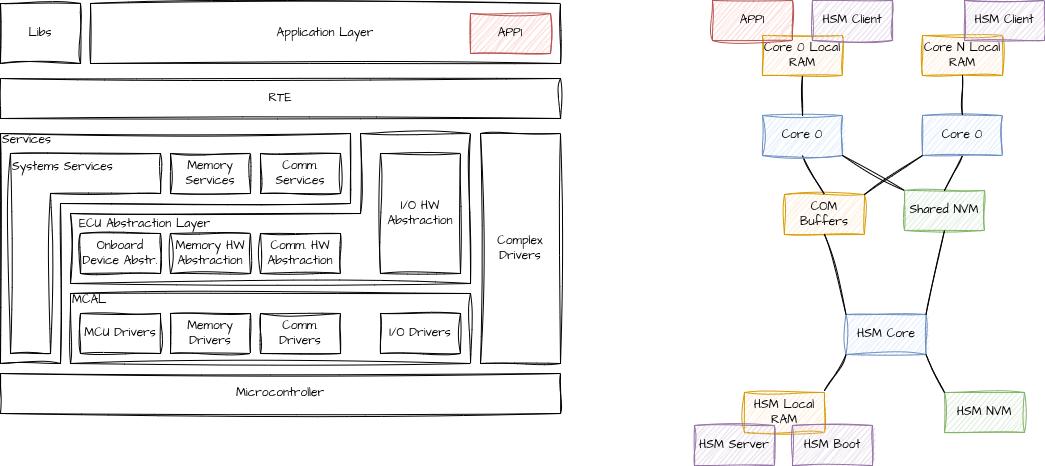

The diagram above was exported from draw.io. Its source (the exported page's mxGraphModel, read from the mxfile embedded in the PNG):
<mxGraphModel dx="1380" dy="865" grid="0" gridSize="10" guides="1" tooltips="1" connect="1" arrows="1" fold="1" page="1" pageScale="1" pageWidth="1100" pageHeight="850" math="0" shadow="0">
  <root>
    <mxCell id="0" />
    <mxCell id="1" parent="0" />
    <mxCell id="SIiqir0rdsgA3-xp3NlU-25" parent="1" style="shape=corner;whiteSpace=wrap;html=1;sketch=1;hachureGap=4;jiggle=2;curveFitting=1;fontFamily=Architects Daughter;fontSource=https%3A%2F%2Ffonts.googleapis.com%2Fcss%3Ffamily%3DArchitects%2BDaughter;dx=60;dy=70;align=left;" value="Services&lt;div&gt;&lt;br&gt;&lt;/div&gt;&lt;div&gt;&lt;br&gt;&lt;/div&gt;&lt;div&gt;&lt;br&gt;&lt;/div&gt;&lt;div&gt;&lt;br&gt;&lt;/div&gt;&lt;div&gt;&lt;br&gt;&lt;/div&gt;&lt;div&gt;&lt;br&gt;&lt;/div&gt;&lt;div&gt;&lt;br&gt;&lt;/div&gt;&lt;div&gt;&lt;br&gt;&lt;/div&gt;&lt;div&gt;&lt;br&gt;&lt;/div&gt;&lt;div&gt;&lt;br&gt;&lt;/div&gt;&lt;div&gt;&lt;br&gt;&lt;/div&gt;&lt;div&gt;&lt;br&gt;&lt;/div&gt;&lt;div&gt;&lt;br&gt;&lt;/div&gt;&lt;div&gt;&lt;br&gt;&lt;/div&gt;&lt;div&gt;&lt;br&gt;&lt;/div&gt;" vertex="1">
      <mxGeometry height="230" width="350" x="40" y="150" as="geometry" />
    </mxCell>
    <mxCell id="SIiqir0rdsgA3-xp3NlU-21" parent="1" style="shape=corner;whiteSpace=wrap;html=1;sketch=1;hachureGap=4;jiggle=2;curveFitting=1;fontFamily=Architects Daughter;fontSource=https%3A%2F%2Ffonts.googleapis.com%2Fcss%3Ffamily%3DArchitects%2BDaughter;dx=110;dy=70;align=left;rotation=-180;" value="&lt;div&gt;&lt;br&gt;&lt;/div&gt;&lt;div&gt;&lt;br&gt;&lt;/div&gt;&lt;div&gt;&lt;br&gt;&lt;/div&gt;&lt;div&gt;&lt;br&gt;&lt;/div&gt;&lt;div&gt;&lt;br&gt;&lt;/div&gt;&lt;div&gt;&lt;br&gt;&lt;/div&gt;&lt;div&gt;&lt;br&gt;&lt;/div&gt;&lt;div&gt;&lt;br&gt;&lt;/div&gt;&lt;div&gt;&lt;br&gt;&lt;/div&gt;&lt;div&gt;&lt;br&gt;&lt;/div&gt;&lt;div&gt;&lt;br&gt;&lt;/div&gt;&lt;div&gt;&lt;br&gt;&lt;/div&gt;" vertex="1">
      <mxGeometry height="150" width="400" x="110" y="150" as="geometry" />
    </mxCell>
    <mxCell id="SIiqir0rdsgA3-xp3NlU-1" parent="1" style="rounded=0;whiteSpace=wrap;html=1;sketch=1;hachureGap=4;jiggle=2;curveFitting=1;fontFamily=Architects Daughter;fontSource=https%3A%2F%2Ffonts.googleapis.com%2Fcss%3Ffamily%3DArchitects%2BDaughter;" value="Application Layer" vertex="1">
      <mxGeometry height="60" width="470" x="130" y="20" as="geometry" />
    </mxCell>
    <mxCell id="SIiqir0rdsgA3-xp3NlU-2" parent="1" style="rounded=0;whiteSpace=wrap;html=1;sketch=1;hachureGap=4;jiggle=2;curveFitting=1;fontFamily=Architects Daughter;fontSource=https%3A%2F%2Ffonts.googleapis.com%2Fcss%3Ffamily%3DArchitects%2BDaughter;" value="RTE" vertex="1">
      <mxGeometry height="40" width="560" x="40" y="95" as="geometry" />
    </mxCell>
    <mxCell id="SIiqir0rdsgA3-xp3NlU-4" parent="1" style="shape=corner;whiteSpace=wrap;html=1;sketch=1;hachureGap=4;jiggle=2;curveFitting=1;fontFamily=Architects Daughter;fontSource=https%3A%2F%2Ffonts.googleapis.com%2Fcss%3Ffamily%3DArchitects%2BDaughter;dx=40;dy=40;align=left;" value="Systems Services&lt;div&gt;&lt;br&gt;&lt;/div&gt;&lt;div&gt;&lt;br&gt;&lt;/div&gt;&lt;div&gt;&lt;br&gt;&lt;/div&gt;&lt;div&gt;&lt;br&gt;&lt;/div&gt;&lt;div&gt;&lt;br&gt;&lt;/div&gt;&lt;div&gt;&lt;br&gt;&lt;/div&gt;&lt;div&gt;&lt;br&gt;&lt;/div&gt;&lt;div&gt;&lt;br&gt;&lt;/div&gt;&lt;div&gt;&lt;br&gt;&lt;/div&gt;&lt;div&gt;&lt;br&gt;&lt;/div&gt;&lt;div&gt;&lt;br&gt;&lt;/div&gt;&lt;div&gt;&lt;br&gt;&lt;/div&gt;" vertex="1">
      <mxGeometry height="200" width="150" x="50" y="170" as="geometry" />
    </mxCell>
    <mxCell id="SIiqir0rdsgA3-xp3NlU-6" parent="1" style="rounded=0;whiteSpace=wrap;html=1;sketch=1;hachureGap=4;jiggle=2;curveFitting=1;fontFamily=Architects Daughter;fontSource=https%3A%2F%2Ffonts.googleapis.com%2Fcss%3Ffamily%3DArchitects%2BDaughter;" value="Comm. Services" vertex="1">
      <mxGeometry height="40" width="80" x="300" y="170" as="geometry" />
    </mxCell>
    <mxCell id="SIiqir0rdsgA3-xp3NlU-8" parent="1" style="rounded=0;whiteSpace=wrap;html=1;sketch=1;hachureGap=4;jiggle=2;curveFitting=1;fontFamily=Architects Daughter;fontSource=https%3A%2F%2Ffonts.googleapis.com%2Fcss%3Ffamily%3DArchitects%2BDaughter;" value="I/O HW Abstraction" vertex="1">
      <mxGeometry height="120" width="80" x="420" y="170" as="geometry" />
    </mxCell>
    <mxCell id="SIiqir0rdsgA3-xp3NlU-9" parent="1" style="rounded=0;whiteSpace=wrap;html=1;sketch=1;hachureGap=4;jiggle=2;curveFitting=1;fontFamily=Architects Daughter;fontSource=https%3A%2F%2Ffonts.googleapis.com%2Fcss%3Ffamily%3DArchitects%2BDaughter;" value="Complex Drivers" vertex="1">
      <mxGeometry height="230" width="80" x="520" y="150" as="geometry" />
    </mxCell>
    <mxCell id="SIiqir0rdsgA3-xp3NlU-10" parent="1" style="rounded=0;whiteSpace=wrap;html=1;sketch=1;hachureGap=4;jiggle=2;curveFitting=1;fontFamily=Architects Daughter;fontSource=https%3A%2F%2Ffonts.googleapis.com%2Fcss%3Ffamily%3DArchitects%2BDaughter;" value="Comm. HW Abstraction" vertex="1">
      <mxGeometry height="40" width="80" x="300" y="250" as="geometry" />
    </mxCell>
    <mxCell id="SIiqir0rdsgA3-xp3NlU-11" parent="1" style="rounded=0;whiteSpace=wrap;html=1;sketch=1;hachureGap=4;jiggle=2;curveFitting=1;fontFamily=Architects Daughter;fontSource=https%3A%2F%2Ffonts.googleapis.com%2Fcss%3Ffamily%3DArchitects%2BDaughter;" value="Memory HW Abstraction" vertex="1">
      <mxGeometry height="40" width="80" x="210" y="250" as="geometry" />
    </mxCell>
    <mxCell id="SIiqir0rdsgA3-xp3NlU-16" parent="1" style="rounded=0;whiteSpace=wrap;html=1;sketch=1;hachureGap=4;jiggle=2;curveFitting=1;fontFamily=Architects Daughter;fontSource=https%3A%2F%2Ffonts.googleapis.com%2Fcss%3Ffamily%3DArchitects%2BDaughter;" value="Microcontroller" vertex="1">
      <mxGeometry height="40" width="560" x="40" y="390" as="geometry" />
    </mxCell>
    <mxCell id="SIiqir0rdsgA3-xp3NlU-23" parent="1" style="text;whiteSpace=wrap;html=1;fontFamily=Architects Daughter;fontSource=https%3A%2F%2Ffonts.googleapis.com%2Fcss%3Ffamily%3DArchitects%2BDaughter;" value="&lt;span style=&quot;color: rgb(0, 0, 0); font-family: &amp;quot;Architects Daughter&amp;quot;; font-size: 12px; font-style: normal; font-variant-ligatures: normal; font-variant-caps: normal; font-weight: 400; letter-spacing: normal; orphans: 2; text-align: center; text-indent: 0px; text-transform: none; widows: 2; word-spacing: 0px; -webkit-text-stroke-width: 0px; white-space: normal; text-decoration-thickness: initial; text-decoration-style: initial; text-decoration-color: initial; float: none; display: inline !important;&quot;&gt;ECU Abstraction Layer&lt;/span&gt;" vertex="1">
      <mxGeometry height="17" width="137" x="117" y="227" as="geometry" />
    </mxCell>
    <mxCell id="SIiqir0rdsgA3-xp3NlU-26" connectable="0" parent="1" style="group" value="" vertex="1">
      <mxGeometry height="80" width="400" x="110" y="310" as="geometry" />
    </mxCell>
    <mxCell id="SIiqir0rdsgA3-xp3NlU-17" parent="SIiqir0rdsgA3-xp3NlU-26" style="rounded=0;whiteSpace=wrap;html=1;sketch=1;hachureGap=4;jiggle=2;curveFitting=1;fontFamily=Architects Daughter;fontSource=https%3A%2F%2Ffonts.googleapis.com%2Fcss%3Ffamily%3DArchitects%2BDaughter;align=left;" value="MCAL&lt;div&gt;&lt;br&gt;&lt;/div&gt;&lt;div&gt;&lt;br&gt;&lt;/div&gt;&lt;div&gt;&lt;br&gt;&lt;/div&gt;&lt;div&gt;&lt;br&gt;&lt;/div&gt;" vertex="1">
      <mxGeometry height="70" width="400" as="geometry" />
    </mxCell>
    <mxCell id="SIiqir0rdsgA3-xp3NlU-12" parent="SIiqir0rdsgA3-xp3NlU-26" style="rounded=0;whiteSpace=wrap;html=1;sketch=1;hachureGap=4;jiggle=2;curveFitting=1;fontFamily=Architects Daughter;fontSource=https%3A%2F%2Ffonts.googleapis.com%2Fcss%3Ffamily%3DArchitects%2BDaughter;" value="Memory Drivers" vertex="1">
      <mxGeometry height="40" width="80" x="100" y="20" as="geometry" />
    </mxCell>
    <mxCell id="SIiqir0rdsgA3-xp3NlU-13" parent="SIiqir0rdsgA3-xp3NlU-26" style="rounded=0;whiteSpace=wrap;html=1;sketch=1;hachureGap=4;jiggle=2;curveFitting=1;fontFamily=Architects Daughter;fontSource=https%3A%2F%2Ffonts.googleapis.com%2Fcss%3Ffamily%3DArchitects%2BDaughter;" value="MCU Drivers" vertex="1">
      <mxGeometry height="40" width="80" x="10" y="20" as="geometry" />
    </mxCell>
    <mxCell id="SIiqir0rdsgA3-xp3NlU-14" parent="SIiqir0rdsgA3-xp3NlU-26" style="rounded=0;whiteSpace=wrap;html=1;sketch=1;hachureGap=4;jiggle=2;curveFitting=1;fontFamily=Architects Daughter;fontSource=https%3A%2F%2Ffonts.googleapis.com%2Fcss%3Ffamily%3DArchitects%2BDaughter;" value="Comm. Drivers" vertex="1">
      <mxGeometry height="40" width="80" x="190" y="20" as="geometry" />
    </mxCell>
    <mxCell id="SIiqir0rdsgA3-xp3NlU-15" parent="SIiqir0rdsgA3-xp3NlU-26" style="rounded=0;whiteSpace=wrap;html=1;sketch=1;hachureGap=4;jiggle=2;curveFitting=1;fontFamily=Architects Daughter;fontSource=https%3A%2F%2Ffonts.googleapis.com%2Fcss%3Ffamily%3DArchitects%2BDaughter;" value="I/O Drivers" vertex="1">
      <mxGeometry height="40" width="80" x="310" y="20" as="geometry" />
    </mxCell>
    <mxCell id="SIiqir0rdsgA3-xp3NlU-27" parent="1" style="rounded=0;whiteSpace=wrap;html=1;sketch=1;hachureGap=4;jiggle=2;curveFitting=1;fontFamily=Architects Daughter;fontSource=https%3A%2F%2Ffonts.googleapis.com%2Fcss%3Ffamily%3DArchitects%2BDaughter;" value="Onboard Device Abstr." vertex="1">
      <mxGeometry height="40" width="80" x="120" y="250" as="geometry" />
    </mxCell>
    <mxCell id="SIiqir0rdsgA3-xp3NlU-28" parent="1" style="rounded=0;whiteSpace=wrap;html=1;sketch=1;hachureGap=4;jiggle=2;curveFitting=1;fontFamily=Architects Daughter;fontSource=https%3A%2F%2Ffonts.googleapis.com%2Fcss%3Ffamily%3DArchitects%2BDaughter;" value="Memory Services" vertex="1">
      <mxGeometry height="40" width="80" x="210" y="170" as="geometry" />
    </mxCell>
    <mxCell id="SIiqir0rdsgA3-xp3NlU-29" parent="1" style="rounded=0;whiteSpace=wrap;html=1;sketch=1;hachureGap=4;jiggle=2;curveFitting=1;fontFamily=Architects Daughter;fontSource=https%3A%2F%2Ffonts.googleapis.com%2Fcss%3Ffamily%3DArchitects%2BDaughter;" value="Libs" vertex="1">
      <mxGeometry height="60" width="80" x="40" y="20" as="geometry" />
    </mxCell>
    <mxCell id="SIiqir0rdsgA3-xp3NlU-30" parent="1" style="rounded=0;whiteSpace=wrap;html=1;sketch=1;hachureGap=4;jiggle=2;curveFitting=1;fontFamily=Architects Daughter;fontSource=https%3A%2F%2Ffonts.googleapis.com%2Fcss%3Ffamily%3DArchitects%2BDaughter;fillColor=#f8cecc;strokeColor=#b85450;" value="APP1" vertex="1">
      <mxGeometry height="40" width="80" x="510" y="30" as="geometry" />
    </mxCell>
    <mxCell id="SIiqir0rdsgA3-xp3NlU-31" parent="1" style="rounded=0;whiteSpace=wrap;html=1;sketch=1;hachureGap=4;jiggle=2;curveFitting=1;fontFamily=Architects Daughter;fontSource=https%3A%2F%2Ffonts.googleapis.com%2Fcss%3Ffamily%3DArchitects%2BDaughter;fillColor=#dae8fc;strokeColor=#6c8ebf;" value="HSM Core" vertex="1">
      <mxGeometry height="40" width="80" x="885.5" y="331" as="geometry" />
    </mxCell>
    <mxCell id="in2d4fw-uzx197f07W3T-2" parent="1" style="rounded=0;whiteSpace=wrap;html=1;sketch=1;hachureGap=4;jiggle=2;curveFitting=1;fontFamily=Architects Daughter;fontSource=https%3A%2F%2Ffonts.googleapis.com%2Fcss%3Ffamily%3DArchitects%2BDaughter;fillColor=#ffe6cc;strokeColor=#d79b00;" value="COM Buffers" vertex="1">
      <mxGeometry height="40" width="80" x="824" y="211" as="geometry" />
    </mxCell>
    <mxCell id="in2d4fw-uzx197f07W3T-3" parent="1" style="rounded=0;whiteSpace=wrap;html=1;sketch=1;hachureGap=4;jiggle=2;curveFitting=1;fontFamily=Architects Daughter;fontSource=https%3A%2F%2Ffonts.googleapis.com%2Fcss%3Ffamily%3DArchitects%2BDaughter;fillColor=#d5e8d4;strokeColor=#82b366;" value="Shared NVM" vertex="1">
      <mxGeometry height="40" width="80" x="944" y="207" as="geometry" />
    </mxCell>
    <mxCell id="in2d4fw-uzx197f07W3T-10" edge="1" parent="1" source="SIiqir0rdsgA3-xp3NlU-31" style="endArrow=none;html=1;rounded=0;sketch=1;hachureGap=4;jiggle=2;curveFitting=1;fontFamily=Architects Daughter;fontSource=https%3A%2F%2Ffonts.googleapis.com%2Fcss%3Ffamily%3DArchitects%2BDaughter;exitX=0;exitY=0;exitDx=0;exitDy=0;entryX=0.5;entryY=1;entryDx=0;entryDy=0;" target="in2d4fw-uzx197f07W3T-2" value="">
      <mxGeometry height="50" relative="1" width="50" as="geometry">
        <mxPoint x="1155.5" y="91" as="sourcePoint" />
        <mxPoint x="1205.5" y="41" as="targetPoint" />
      </mxGeometry>
    </mxCell>
    <mxCell id="in2d4fw-uzx197f07W3T-11" edge="1" parent="1" source="SIiqir0rdsgA3-xp3NlU-31" style="endArrow=none;html=1;rounded=0;sketch=1;hachureGap=4;jiggle=2;curveFitting=1;fontFamily=Architects Daughter;fontSource=https%3A%2F%2Ffonts.googleapis.com%2Fcss%3Ffamily%3DArchitects%2BDaughter;exitX=1;exitY=0;exitDx=0;exitDy=0;entryX=0.5;entryY=1;entryDx=0;entryDy=0;" target="in2d4fw-uzx197f07W3T-3" value="">
      <mxGeometry height="50" relative="1" width="50" as="geometry">
        <mxPoint x="1029.5" y="421" as="sourcePoint" />
        <mxPoint x="995.5" y="361" as="targetPoint" />
      </mxGeometry>
    </mxCell>
    <mxCell id="in2d4fw-uzx197f07W3T-13" edge="1" parent="1" source="in2d4fw-uzx197f07W3T-2" style="endArrow=none;html=1;rounded=0;sketch=1;hachureGap=4;jiggle=2;curveFitting=1;fontFamily=Architects Daughter;fontSource=https%3A%2F%2Ffonts.googleapis.com%2Fcss%3Ffamily%3DArchitects%2BDaughter;exitX=0.5;exitY=0;exitDx=0;exitDy=0;entryX=0.5;entryY=1;entryDx=0;entryDy=0;" target="in2d4fw-uzx197f07W3T-15" value="">
      <mxGeometry height="50" relative="1" width="50" as="geometry">
        <mxPoint x="999.5" y="381" as="sourcePoint" />
        <mxPoint x="887.26" y="202" as="targetPoint" />
      </mxGeometry>
    </mxCell>
    <mxCell id="in2d4fw-uzx197f07W3T-14" edge="1" parent="1" source="in2d4fw-uzx197f07W3T-16" style="endArrow=none;html=1;rounded=0;sketch=1;hachureGap=4;jiggle=2;curveFitting=1;fontFamily=Architects Daughter;fontSource=https%3A%2F%2Ffonts.googleapis.com%2Fcss%3Ffamily%3DArchitects%2BDaughter;exitX=0.5;exitY=1;exitDx=0;exitDy=0;entryX=0.5;entryY=0;entryDx=0;entryDy=0;" target="in2d4fw-uzx197f07W3T-3" value="">
      <mxGeometry height="50" relative="1" width="50" as="geometry">
        <mxPoint x="963.4200000000001" y="203" as="sourcePoint" />
        <mxPoint x="971.5" y="251" as="targetPoint" />
      </mxGeometry>
    </mxCell>
    <mxCell id="in2d4fw-uzx197f07W3T-15" parent="1" style="rounded=0;whiteSpace=wrap;html=1;sketch=1;hachureGap=4;jiggle=2;curveFitting=1;fontFamily=Architects Daughter;fontSource=https%3A%2F%2Ffonts.googleapis.com%2Fcss%3Ffamily%3DArchitects%2BDaughter;fillColor=#dae8fc;strokeColor=#6c8ebf;" value="Core 0" vertex="1">
      <mxGeometry height="40" width="80" x="802" y="132" as="geometry" />
    </mxCell>
    <mxCell id="in2d4fw-uzx197f07W3T-16" parent="1" style="rounded=0;whiteSpace=wrap;html=1;sketch=1;hachureGap=4;jiggle=2;curveFitting=1;fontFamily=Architects Daughter;fontSource=https%3A%2F%2Ffonts.googleapis.com%2Fcss%3Ffamily%3DArchitects%2BDaughter;fillColor=#dae8fc;strokeColor=#6c8ebf;" value="Core 0" vertex="1">
      <mxGeometry height="40" width="80" x="962" y="132" as="geometry" />
    </mxCell>
    <mxCell id="in2d4fw-uzx197f07W3T-17" edge="1" parent="1" source="in2d4fw-uzx197f07W3T-3" style="endArrow=none;html=1;rounded=0;sketch=1;hachureGap=4;jiggle=2;curveFitting=1;fontFamily=Architects Daughter;fontSource=https%3A%2F%2Ffonts.googleapis.com%2Fcss%3Ffamily%3DArchitects%2BDaughter;exitX=0;exitY=0;exitDx=0;exitDy=0;entryX=1;entryY=1;entryDx=0;entryDy=0;" target="in2d4fw-uzx197f07W3T-15" value="">
      <mxGeometry height="50" relative="1" width="50" as="geometry">
        <mxPoint x="852" y="281" as="sourcePoint" />
        <mxPoint x="872" y="202" as="targetPoint" />
      </mxGeometry>
    </mxCell>
    <mxCell id="in2d4fw-uzx197f07W3T-18" edge="1" parent="1" source="in2d4fw-uzx197f07W3T-2" style="endArrow=none;html=1;rounded=0;sketch=1;hachureGap=4;jiggle=2;curveFitting=1;fontFamily=Architects Daughter;fontSource=https%3A%2F%2Ffonts.googleapis.com%2Fcss%3Ffamily%3DArchitects%2BDaughter;exitX=1;exitY=0;exitDx=0;exitDy=0;entryX=0;entryY=1;entryDx=0;entryDy=0;" target="in2d4fw-uzx197f07W3T-16" value="">
      <mxGeometry height="50" relative="1" width="50" as="geometry">
        <mxPoint x="1036" y="291" as="sourcePoint" />
        <mxPoint x="932" y="212" as="targetPoint" />
      </mxGeometry>
    </mxCell>
    <mxCell id="in2d4fw-uzx197f07W3T-19" parent="1" style="rounded=0;whiteSpace=wrap;html=1;sketch=1;hachureGap=4;jiggle=2;curveFitting=1;fontFamily=Architects Daughter;fontSource=https%3A%2F%2Ffonts.googleapis.com%2Fcss%3Ffamily%3DArchitects%2BDaughter;fillColor=#ffe6cc;strokeColor=#d79b00;" value="Core 0 Local RAM" vertex="1">
      <mxGeometry height="40" width="80" x="802" y="52" as="geometry" />
    </mxCell>
    <mxCell id="in2d4fw-uzx197f07W3T-20" parent="1" style="rounded=0;whiteSpace=wrap;html=1;sketch=1;hachureGap=4;jiggle=2;curveFitting=1;fontFamily=Architects Daughter;fontSource=https%3A%2F%2Ffonts.googleapis.com%2Fcss%3Ffamily%3DArchitects%2BDaughter;fillColor=#ffe6cc;strokeColor=#d79b00;" value="Core N Local RAM" vertex="1">
      <mxGeometry height="40" width="80" x="962" y="52" as="geometry" />
    </mxCell>
    <mxCell id="in2d4fw-uzx197f07W3T-21" edge="1" parent="1" source="in2d4fw-uzx197f07W3T-15" style="endArrow=none;html=1;rounded=0;sketch=1;hachureGap=4;jiggle=2;curveFitting=1;fontFamily=Architects Daughter;fontSource=https%3A%2F%2Ffonts.googleapis.com%2Fcss%3Ffamily%3DArchitects%2BDaughter;entryX=0.5;entryY=1;entryDx=0;entryDy=0;" target="in2d4fw-uzx197f07W3T-19" value="">
      <mxGeometry height="50" relative="1" width="50" as="geometry">
        <mxPoint x="1006" y="281" as="sourcePoint" />
        <mxPoint x="902" y="202" as="targetPoint" />
      </mxGeometry>
    </mxCell>
    <mxCell id="in2d4fw-uzx197f07W3T-22" edge="1" parent="1" source="in2d4fw-uzx197f07W3T-16" style="endArrow=none;html=1;rounded=0;sketch=1;hachureGap=4;jiggle=2;curveFitting=1;fontFamily=Architects Daughter;fontSource=https%3A%2F%2Ffonts.googleapis.com%2Fcss%3Ffamily%3DArchitects%2BDaughter;entryX=0.5;entryY=1;entryDx=0;entryDy=0;exitX=0.5;exitY=0;exitDx=0;exitDy=0;" target="in2d4fw-uzx197f07W3T-20" value="">
      <mxGeometry height="50" relative="1" width="50" as="geometry">
        <mxPoint x="902" y="152" as="sourcePoint" />
        <mxPoint x="902" y="102" as="targetPoint" />
      </mxGeometry>
    </mxCell>
    <mxCell id="in2d4fw-uzx197f07W3T-23" parent="1" style="rounded=0;whiteSpace=wrap;html=1;sketch=1;hachureGap=4;jiggle=2;curveFitting=1;fontFamily=Architects Daughter;fontSource=https%3A%2F%2Ffonts.googleapis.com%2Fcss%3Ffamily%3DArchitects%2BDaughter;fillColor=#ffe6cc;strokeColor=#d79b00;" value="HSM Local RAM" vertex="1">
      <mxGeometry height="40" width="80" x="784" y="409" as="geometry" />
    </mxCell>
    <mxCell id="in2d4fw-uzx197f07W3T-24" parent="1" style="rounded=0;whiteSpace=wrap;html=1;sketch=1;hachureGap=4;jiggle=2;curveFitting=1;fontFamily=Architects Daughter;fontSource=https%3A%2F%2Ffonts.googleapis.com%2Fcss%3Ffamily%3DArchitects%2BDaughter;fillColor=#d5e8d4;strokeColor=#82b366;" value="HSM NVM" vertex="1">
      <mxGeometry height="40" width="80" x="984" y="409" as="geometry" />
    </mxCell>
    <mxCell id="in2d4fw-uzx197f07W3T-25" edge="1" parent="1" style="endArrow=none;html=1;rounded=0;sketch=1;hachureGap=4;jiggle=2;curveFitting=1;fontFamily=Architects Daughter;fontSource=https%3A%2F%2Ffonts.googleapis.com%2Fcss%3Ffamily%3DArchitects%2BDaughter;entryX=0;entryY=1;entryDx=0;entryDy=0;" target="SIiqir0rdsgA3-xp3NlU-31" value="">
      <mxGeometry height="50" relative="1" width="50" as="geometry">
        <mxPoint x="864" y="407" as="sourcePoint" />
        <mxPoint x="892" y="312" as="targetPoint" />
      </mxGeometry>
    </mxCell>
    <mxCell id="in2d4fw-uzx197f07W3T-26" edge="1" parent="1" source="in2d4fw-uzx197f07W3T-24" style="endArrow=none;html=1;rounded=0;sketch=1;hachureGap=4;jiggle=2;curveFitting=1;fontFamily=Architects Daughter;fontSource=https%3A%2F%2Ffonts.googleapis.com%2Fcss%3Ffamily%3DArchitects%2BDaughter;exitX=0;exitY=0;exitDx=0;exitDy=0;entryX=1;entryY=1;entryDx=0;entryDy=0;" target="SIiqir0rdsgA3-xp3NlU-31" value="">
      <mxGeometry height="50" relative="1" width="50" as="geometry">
        <mxPoint x="962" y="453" as="sourcePoint" />
        <mxPoint x="966" y="402" as="targetPoint" />
      </mxGeometry>
    </mxCell>
    <mxCell id="in2d4fw-uzx197f07W3T-29" parent="1" style="rounded=0;whiteSpace=wrap;html=1;sketch=1;hachureGap=4;jiggle=2;curveFitting=1;fontFamily=Architects Daughter;fontSource=https%3A%2F%2Ffonts.googleapis.com%2Fcss%3Ffamily%3DArchitects%2BDaughter;fillColor=#f8cecc;strokeColor=#b85450;" value="APP1" vertex="1">
      <mxGeometry height="40" width="80" x="752" y="17" as="geometry" />
    </mxCell>
    <mxCell id="in2d4fw-uzx197f07W3T-30" parent="1" style="rounded=0;whiteSpace=wrap;html=1;sketch=1;hachureGap=4;jiggle=2;curveFitting=1;fontFamily=Architects Daughter;fontSource=https%3A%2F%2Ffonts.googleapis.com%2Fcss%3Ffamily%3DArchitects%2BDaughter;fillColor=#e1d5e7;strokeColor=#9673a6;" value="HSM Client" vertex="1">
      <mxGeometry height="40" width="80" x="852" y="17" as="geometry" />
    </mxCell>
    <mxCell id="in2d4fw-uzx197f07W3T-31" parent="1" style="rounded=0;whiteSpace=wrap;html=1;sketch=1;hachureGap=4;jiggle=2;curveFitting=1;fontFamily=Architects Daughter;fontSource=https%3A%2F%2Ffonts.googleapis.com%2Fcss%3Ffamily%3DArchitects%2BDaughter;fillColor=#e1d5e7;strokeColor=#9673a6;" value="HSM Boot" vertex="1">
      <mxGeometry height="40" width="80" x="832" y="442" as="geometry" />
    </mxCell>
    <mxCell id="in2d4fw-uzx197f07W3T-32" parent="1" style="rounded=0;whiteSpace=wrap;html=1;sketch=1;hachureGap=4;jiggle=2;curveFitting=1;fontFamily=Architects Daughter;fontSource=https%3A%2F%2Ffonts.googleapis.com%2Fcss%3Ffamily%3DArchitects%2BDaughter;fillColor=#e1d5e7;strokeColor=#9673a6;" value="HSM Server" vertex="1">
      <mxGeometry height="40" width="80" x="734" y="442" as="geometry" />
    </mxCell>
    <mxCell id="in2d4fw-uzx197f07W3T-33" parent="1" style="rounded=0;whiteSpace=wrap;html=1;sketch=1;hachureGap=4;jiggle=2;curveFitting=1;fontFamily=Architects Daughter;fontSource=https%3A%2F%2Ffonts.googleapis.com%2Fcss%3Ffamily%3DArchitects%2BDaughter;fillColor=#e1d5e7;strokeColor=#9673a6;" value="HSM Client" vertex="1">
      <mxGeometry height="40" width="80" x="1004" y="17" as="geometry" />
    </mxCell>
  </root>
</mxGraphModel>